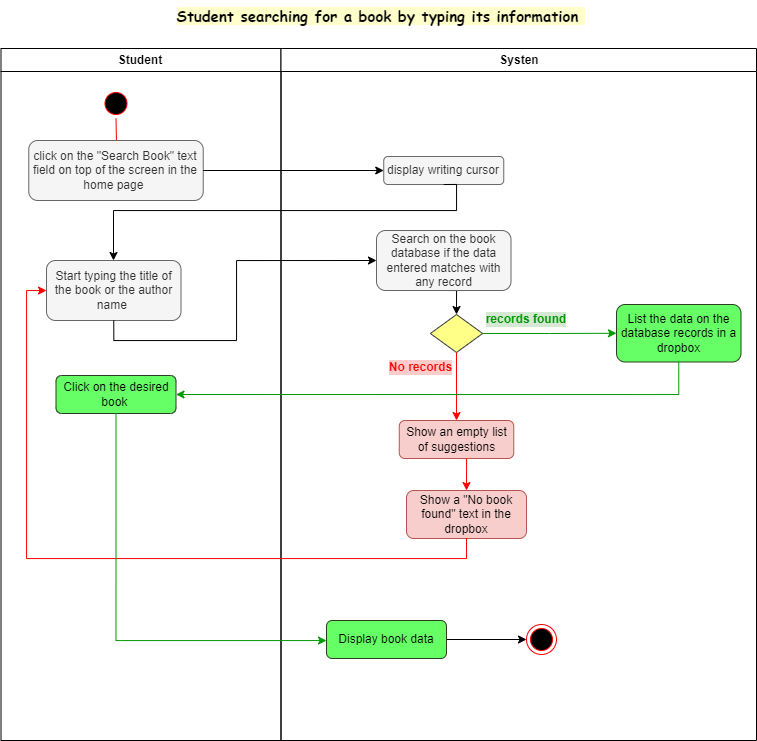

The diagram above was exported from draw.io. Its source (the exported page's mxGraphModel, read from the mxfile embedded in the PNG):
<mxGraphModel dx="1035" dy="493" grid="1" gridSize="10" guides="1" tooltips="1" connect="1" arrows="1" fold="1" page="1" pageScale="1" pageWidth="1169" pageHeight="826" background="none" math="0" shadow="0">
  <root>
    <mxCell id="0" />
    <mxCell id="1" parent="0" />
    <mxCell id="2" value="Student" style="swimlane;whiteSpace=wrap" parent="1" vertex="1">
      <mxGeometry x="164.5" y="128" width="280" height="692" as="geometry" />
    </mxCell>
    <mxCell id="5" value="" style="ellipse;shape=startState;fillColor=#000000;strokeColor=#ff0000;" parent="2" vertex="1">
      <mxGeometry x="100" y="40" width="30" height="30" as="geometry" />
    </mxCell>
    <mxCell id="6" value="" style="edgeStyle=elbowEdgeStyle;elbow=horizontal;verticalAlign=bottom;endArrow=open;endSize=8;strokeColor=#FF0000;endFill=1;rounded=0" parent="2" source="5" edge="1">
      <mxGeometry x="100" y="40" as="geometry">
        <mxPoint x="115.5" y="110" as="targetPoint" />
      </mxGeometry>
    </mxCell>
    <mxCell id="hFbH_XSXhsYcB7HWGwCj-41" value="click on the &quot;Search Book&quot; text field on top of the screen in the home page&amp;nbsp;" style="rounded=1;whiteSpace=wrap;html=1;fillColor=#f5f5f5;fontColor=#333333;strokeColor=#666666;" vertex="1" parent="2">
      <mxGeometry x="27.75" y="92" width="174.5" height="60" as="geometry" />
    </mxCell>
    <mxCell id="hFbH_XSXhsYcB7HWGwCj-46" value="Start typing the title of the book or the author name&amp;nbsp;" style="rounded=1;whiteSpace=wrap;html=1;fillColor=#f5f5f5;fontColor=#333333;strokeColor=#666666;" vertex="1" parent="2">
      <mxGeometry x="45.5" y="212" width="134.5" height="60" as="geometry" />
    </mxCell>
    <mxCell id="hFbH_XSXhsYcB7HWGwCj-59" value="Click on the desired book&amp;nbsp;" style="rounded=1;whiteSpace=wrap;html=1;fillColor=#66FF66;strokeColor=#2C3D23;" vertex="1" parent="2">
      <mxGeometry x="55" y="327" width="120" height="38" as="geometry" />
    </mxCell>
    <mxCell id="3" value="Systen" style="swimlane;whiteSpace=wrap" parent="1" vertex="1">
      <mxGeometry x="444.5" y="128" width="475.5" height="692" as="geometry" />
    </mxCell>
    <mxCell id="hFbH_XSXhsYcB7HWGwCj-44" value="display writing cursor" style="rounded=1;whiteSpace=wrap;html=1;fillColor=#f5f5f5;fontColor=#333333;strokeColor=#666666;" vertex="1" parent="3">
      <mxGeometry x="102.75" y="108" width="120" height="28" as="geometry" />
    </mxCell>
    <mxCell id="hFbH_XSXhsYcB7HWGwCj-65" value="Show a &quot;No book found&quot; text in the dropbox" style="rounded=1;whiteSpace=wrap;html=1;fillColor=#f8cecc;strokeColor=#b85450;" vertex="1" parent="3">
      <mxGeometry x="125.5" y="442" width="120" height="48" as="geometry" />
    </mxCell>
    <mxCell id="hFbH_XSXhsYcB7HWGwCj-91" style="edgeStyle=orthogonalEdgeStyle;rounded=0;orthogonalLoop=1;jettySize=auto;html=1;exitX=1;exitY=0.5;exitDx=0;exitDy=0;entryX=0;entryY=0.5;entryDx=0;entryDy=0;" edge="1" parent="3" source="hFbH_XSXhsYcB7HWGwCj-69" target="hFbH_XSXhsYcB7HWGwCj-90">
      <mxGeometry relative="1" as="geometry" />
    </mxCell>
    <mxCell id="hFbH_XSXhsYcB7HWGwCj-69" value="Display book data" style="rounded=1;whiteSpace=wrap;html=1;fillColor=#66FF66;strokeColor=#2C3D23;" vertex="1" parent="3">
      <mxGeometry x="45.5" y="572" width="120" height="38" as="geometry" />
    </mxCell>
    <mxCell id="hFbH_XSXhsYcB7HWGwCj-85" style="edgeStyle=orthogonalEdgeStyle;rounded=0;orthogonalLoop=1;jettySize=auto;html=1;exitX=0.5;exitY=1;exitDx=0;exitDy=0;entryX=0.5;entryY=0;entryDx=0;entryDy=0;" edge="1" parent="3" source="hFbH_XSXhsYcB7HWGwCj-70" target="hFbH_XSXhsYcB7HWGwCj-72">
      <mxGeometry relative="1" as="geometry" />
    </mxCell>
    <mxCell id="hFbH_XSXhsYcB7HWGwCj-70" value="Search on the book database if the data entered matches with any record" style="rounded=1;whiteSpace=wrap;html=1;fillColor=#f5f5f5;fontColor=#333333;strokeColor=#666666;" vertex="1" parent="3">
      <mxGeometry x="95.5" y="182" width="134.5" height="60" as="geometry" />
    </mxCell>
    <mxCell id="hFbH_XSXhsYcB7HWGwCj-78" style="edgeStyle=orthogonalEdgeStyle;rounded=0;orthogonalLoop=1;jettySize=auto;html=1;exitX=0.5;exitY=1;exitDx=0;exitDy=0;entryX=0.5;entryY=0;entryDx=0;entryDy=0;strokeColor=#FF0000;" edge="1" parent="3" source="hFbH_XSXhsYcB7HWGwCj-72" target="hFbH_XSXhsYcB7HWGwCj-81">
      <mxGeometry relative="1" as="geometry">
        <mxPoint x="296.5" y="312" as="targetPoint" />
      </mxGeometry>
    </mxCell>
    <mxCell id="hFbH_XSXhsYcB7HWGwCj-72" value="" style="rhombus;whiteSpace=wrap;html=1;fillColor=#ffff88;strokeColor=#36393d;" vertex="1" parent="3">
      <mxGeometry x="149.38" y="266" width="52.25" height="38" as="geometry" />
    </mxCell>
    <mxCell id="hFbH_XSXhsYcB7HWGwCj-74" value="List the data on the database records in a dropbox" style="rounded=1;whiteSpace=wrap;html=1;fillColor=#66FF66;strokeColor=#2C3D23;" vertex="1" parent="3">
      <mxGeometry x="335.5" y="256" width="124.5" height="57.5" as="geometry" />
    </mxCell>
    <mxCell id="hFbH_XSXhsYcB7HWGwCj-73" style="edgeStyle=orthogonalEdgeStyle;rounded=0;orthogonalLoop=1;jettySize=auto;html=1;exitX=1;exitY=0.5;exitDx=0;exitDy=0;strokeColor=#009900;" edge="1" parent="3" source="hFbH_XSXhsYcB7HWGwCj-72" target="hFbH_XSXhsYcB7HWGwCj-74">
      <mxGeometry relative="1" as="geometry">
        <mxPoint x="395.5" y="223" as="targetPoint" />
      </mxGeometry>
    </mxCell>
    <mxCell id="hFbH_XSXhsYcB7HWGwCj-77" value="records found" style="text;html=1;strokeColor=none;fillColor=none;align=center;verticalAlign=middle;whiteSpace=wrap;rounded=0;fontColor=#009900;fontStyle=1;fontSize=12;labelBackgroundColor=#D5E8D4;" vertex="1" parent="3">
      <mxGeometry x="201.63" y="256" width="87.75" height="30" as="geometry" />
    </mxCell>
    <mxCell id="hFbH_XSXhsYcB7HWGwCj-79" value="No records" style="text;html=1;strokeColor=none;fillColor=none;align=center;verticalAlign=middle;whiteSpace=wrap;rounded=0;fontColor=#FF0000;fontStyle=1;labelBackgroundColor=#FFCCCC;" vertex="1" parent="3">
      <mxGeometry x="92.5" y="304" width="95" height="30" as="geometry" />
    </mxCell>
    <mxCell id="hFbH_XSXhsYcB7HWGwCj-82" style="edgeStyle=orthogonalEdgeStyle;rounded=0;orthogonalLoop=1;jettySize=auto;html=1;exitX=0.5;exitY=1;exitDx=0;exitDy=0;entryX=0.5;entryY=0;entryDx=0;entryDy=0;strokeColor=#FF0000;" edge="1" parent="3" source="hFbH_XSXhsYcB7HWGwCj-81" target="hFbH_XSXhsYcB7HWGwCj-65">
      <mxGeometry relative="1" as="geometry" />
    </mxCell>
    <mxCell id="hFbH_XSXhsYcB7HWGwCj-81" value="Show an empty list of suggestions" style="rounded=1;whiteSpace=wrap;html=1;fillColor=#f8cecc;strokeColor=#b85450;" vertex="1" parent="3">
      <mxGeometry x="118.26" y="372" width="114.5" height="38" as="geometry" />
    </mxCell>
    <mxCell id="hFbH_XSXhsYcB7HWGwCj-90" value="" style="ellipse;html=1;shape=endState;fillColor=#000000;strokeColor=#ff0000;" vertex="1" parent="3">
      <mxGeometry x="245.5" y="576" width="30" height="30" as="geometry" />
    </mxCell>
    <mxCell id="hFbH_XSXhsYcB7HWGwCj-43" style="edgeStyle=orthogonalEdgeStyle;rounded=0;orthogonalLoop=1;jettySize=auto;html=1;exitX=1;exitY=0.5;exitDx=0;exitDy=0;" edge="1" parent="1" source="hFbH_XSXhsYcB7HWGwCj-41" target="hFbH_XSXhsYcB7HWGwCj-44">
      <mxGeometry relative="1" as="geometry">
        <mxPoint x="470" y="270" as="targetPoint" />
        <Array as="points">
          <mxPoint x="367" y="250" />
          <mxPoint x="570" y="250" />
        </Array>
      </mxGeometry>
    </mxCell>
    <mxCell id="hFbH_XSXhsYcB7HWGwCj-45" style="edgeStyle=orthogonalEdgeStyle;rounded=0;orthogonalLoop=1;jettySize=auto;html=1;exitX=0.5;exitY=1;exitDx=0;exitDy=0;" edge="1" parent="1" source="hFbH_XSXhsYcB7HWGwCj-44" target="hFbH_XSXhsYcB7HWGwCj-46">
      <mxGeometry relative="1" as="geometry">
        <mxPoint x="270" y="360" as="targetPoint" />
        <Array as="points">
          <mxPoint x="620" y="290" />
          <mxPoint x="277" y="290" />
        </Array>
      </mxGeometry>
    </mxCell>
    <mxCell id="hFbH_XSXhsYcB7HWGwCj-47" style="edgeStyle=orthogonalEdgeStyle;rounded=0;orthogonalLoop=1;jettySize=auto;html=1;exitX=0.5;exitY=1;exitDx=0;exitDy=0;entryX=0;entryY=0.5;entryDx=0;entryDy=0;" edge="1" parent="1" source="hFbH_XSXhsYcB7HWGwCj-46" target="hFbH_XSXhsYcB7HWGwCj-70">
      <mxGeometry relative="1" as="geometry">
        <mxPoint x="520" y="390" as="targetPoint" />
        <Array as="points">
          <mxPoint x="277" y="420" />
          <mxPoint x="400" y="420" />
          <mxPoint x="400" y="340" />
        </Array>
      </mxGeometry>
    </mxCell>
    <mxCell id="hFbH_XSXhsYcB7HWGwCj-67" style="edgeStyle=orthogonalEdgeStyle;rounded=0;orthogonalLoop=1;jettySize=auto;html=1;exitX=0.5;exitY=1;exitDx=0;exitDy=0;entryX=0;entryY=0.5;entryDx=0;entryDy=0;strokeColor=#FF0000;" edge="1" parent="1" source="hFbH_XSXhsYcB7HWGwCj-65" target="hFbH_XSXhsYcB7HWGwCj-46">
      <mxGeometry relative="1" as="geometry" />
    </mxCell>
    <mxCell id="hFbH_XSXhsYcB7HWGwCj-68" style="edgeStyle=orthogonalEdgeStyle;rounded=0;orthogonalLoop=1;jettySize=auto;html=1;exitX=0.5;exitY=1;exitDx=0;exitDy=0;strokeColor=#009900;" edge="1" parent="1" source="hFbH_XSXhsYcB7HWGwCj-59" target="hFbH_XSXhsYcB7HWGwCj-69">
      <mxGeometry relative="1" as="geometry">
        <mxPoint x="285" y="530" as="targetPoint" />
        <Array as="points">
          <mxPoint x="285" y="720" />
          <mxPoint x="490" y="720" />
          <mxPoint x="490" y="719" />
        </Array>
      </mxGeometry>
    </mxCell>
    <mxCell id="hFbH_XSXhsYcB7HWGwCj-86" style="edgeStyle=orthogonalEdgeStyle;rounded=0;orthogonalLoop=1;jettySize=auto;html=1;exitX=0.5;exitY=1;exitDx=0;exitDy=0;entryX=1;entryY=0.5;entryDx=0;entryDy=0;strokeColor=#009900;" edge="1" parent="1" source="hFbH_XSXhsYcB7HWGwCj-74" target="hFbH_XSXhsYcB7HWGwCj-59">
      <mxGeometry relative="1" as="geometry" />
    </mxCell>
    <mxCell id="hFbH_XSXhsYcB7HWGwCj-93" value="Student searching for a book by typing its information&amp;nbsp;" style="text;html=1;strokeColor=none;fillColor=none;align=center;verticalAlign=middle;whiteSpace=wrap;rounded=0;fontSize=15;fontFamily=Comic Sans MS;fontStyle=1;labelBackgroundColor=#FFFFCC;labelBorderColor=none;" vertex="1" parent="1">
      <mxGeometry x="170" y="80" width="750" height="30" as="geometry" />
    </mxCell>
  </root>
</mxGraphModel>